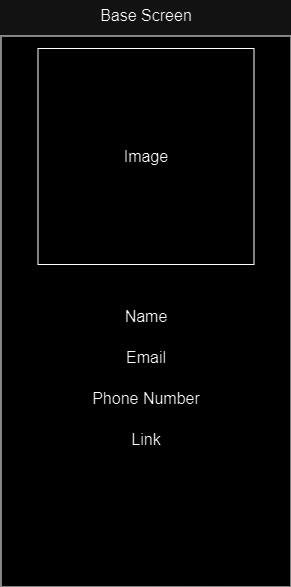

The diagram above was exported from draw.io. Its source (the exported page's mxGraphModel, read from the mxfile embedded in the PNG):
<mxGraphModel dx="1690" dy="1068" grid="0" gridSize="10" guides="1" tooltips="1" connect="1" arrows="1" fold="1" page="0" pageScale="1" pageWidth="850" pageHeight="1100" math="0" shadow="0">
  <root>
    <mxCell id="0" />
    <mxCell id="1" parent="0" />
    <mxCell id="6-j92HjRODBDucQWzY5J-1" value="" style="rounded=0;whiteSpace=wrap;html=1;fontSize=16;rotation=90;" vertex="1" parent="1">
      <mxGeometry x="-280" y="34" width="551" height="290" as="geometry" />
    </mxCell>
    <mxCell id="6-j92HjRODBDucQWzY5J-2" value="Base Screen" style="text;html=1;strokeColor=none;fillColor=none;align=center;verticalAlign=middle;whiteSpace=wrap;rounded=0;fontSize=16;" vertex="1" parent="1">
      <mxGeometry x="-59.5" y="-132" width="110" height="30" as="geometry" />
    </mxCell>
    <mxCell id="6-j92HjRODBDucQWzY5J-3" value="" style="whiteSpace=wrap;html=1;aspect=fixed;fontSize=16;" vertex="1" parent="1">
      <mxGeometry x="-112.5" y="-84" width="216" height="216" as="geometry" />
    </mxCell>
    <mxCell id="6-j92HjRODBDucQWzY5J-4" value="Image" style="text;html=1;strokeColor=none;fillColor=none;align=center;verticalAlign=middle;whiteSpace=wrap;rounded=0;fontSize=16;" vertex="1" parent="1">
      <mxGeometry x="-34.5" y="9" width="60" height="30" as="geometry" />
    </mxCell>
    <mxCell id="6-j92HjRODBDucQWzY5J-5" value="Name" style="text;html=1;strokeColor=none;fillColor=none;align=center;verticalAlign=middle;whiteSpace=wrap;rounded=0;fontSize=16;" vertex="1" parent="1">
      <mxGeometry x="-34.5" y="169" width="60" height="30" as="geometry" />
    </mxCell>
    <mxCell id="6-j92HjRODBDucQWzY5J-7" value="Email" style="text;html=1;strokeColor=none;fillColor=none;align=center;verticalAlign=middle;whiteSpace=wrap;rounded=0;fontSize=16;" vertex="1" parent="1">
      <mxGeometry x="-34.5" y="210" width="60" height="30" as="geometry" />
    </mxCell>
    <mxCell id="6-j92HjRODBDucQWzY5J-8" value="Phone Number" style="text;html=1;strokeColor=none;fillColor=none;align=center;verticalAlign=middle;whiteSpace=wrap;rounded=0;fontSize=16;" vertex="1" parent="1">
      <mxGeometry x="-62.5" y="251" width="116" height="30" as="geometry" />
    </mxCell>
    <mxCell id="6-j92HjRODBDucQWzY5J-9" value="Link" style="text;html=1;strokeColor=none;fillColor=none;align=center;verticalAlign=middle;whiteSpace=wrap;rounded=0;fontSize=16;" vertex="1" parent="1">
      <mxGeometry x="-34.5" y="292" width="60" height="30" as="geometry" />
    </mxCell>
  </root>
</mxGraphModel>